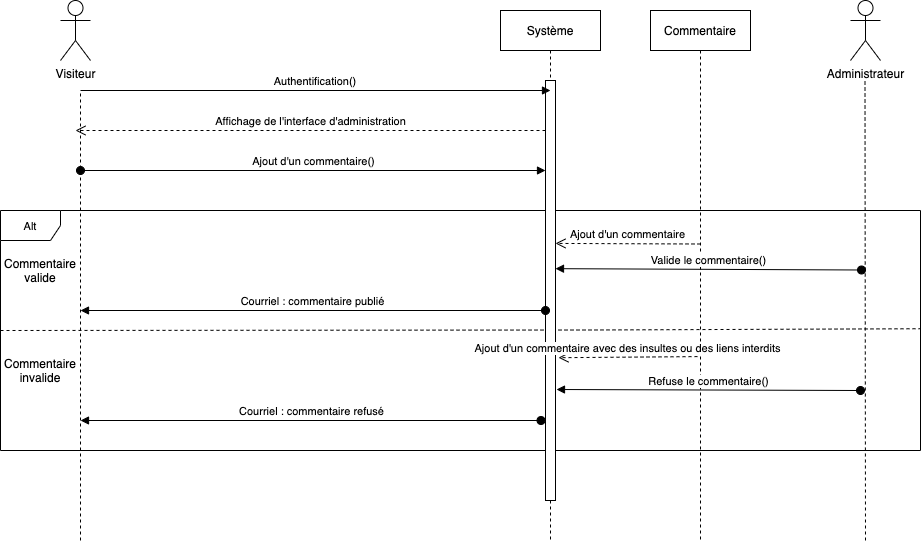

The diagram above was exported from draw.io. Its source (the exported page's mxGraphModel, read from the mxfile embedded in the PNG):
<mxGraphModel dx="946" dy="583" grid="1" gridSize="10" guides="1" tooltips="1" connect="1" arrows="1" fold="1" page="1" pageScale="1" pageWidth="850" pageHeight="1100" math="0" shadow="0">
  <root>
    <mxCell id="0" />
    <mxCell id="1" parent="0" />
    <mxCell id="TJE0Chmz7eUxcsN3gjxU-10" value="&lt;font style=&quot;font-size: 11px&quot;&gt;Alt&lt;/font&gt;" style="shape=umlFrame;whiteSpace=wrap;html=1;" parent="1" vertex="1">
      <mxGeometry x="100" y="280" width="920" height="240" as="geometry" />
    </mxCell>
    <mxCell id="3nuBFxr9cyL0pnOWT2aG-5" value="Système" style="shape=umlLifeline;perimeter=lifelinePerimeter;container=1;collapsible=0;recursiveResize=0;rounded=0;shadow=0;strokeWidth=1;" parent="1" vertex="1">
      <mxGeometry x="600" y="80" width="100" height="530" as="geometry" />
    </mxCell>
    <mxCell id="TJE0Chmz7eUxcsN3gjxU-1" value="Visiteur" style="shape=umlActor;verticalLabelPosition=bottom;verticalAlign=top;html=1;outlineConnect=0;" parent="1" vertex="1">
      <mxGeometry x="160" y="70" width="30" height="60" as="geometry" />
    </mxCell>
    <mxCell id="TJE0Chmz7eUxcsN3gjxU-2" value="" style="endArrow=none;dashed=1;html=1;" parent="1" edge="1">
      <mxGeometry width="50" height="50" relative="1" as="geometry">
        <mxPoint x="180" y="610" as="sourcePoint" />
        <mxPoint x="180" y="160" as="targetPoint" />
      </mxGeometry>
    </mxCell>
    <mxCell id="TJE0Chmz7eUxcsN3gjxU-7" value="Affichage de l'interface d'administration" style="html=1;verticalAlign=bottom;endArrow=open;dashed=1;endSize=8;" parent="1" edge="1">
      <mxGeometry relative="1" as="geometry">
        <mxPoint x="645" y="200" as="sourcePoint" />
        <mxPoint x="175" y="200" as="targetPoint" />
      </mxGeometry>
    </mxCell>
    <mxCell id="TJE0Chmz7eUxcsN3gjxU-12" value="Commentaire valide" style="text;html=1;strokeColor=none;fillColor=none;align=center;verticalAlign=middle;whiteSpace=wrap;rounded=0;" parent="1" vertex="1">
      <mxGeometry x="100" y="330" width="80" height="20" as="geometry" />
    </mxCell>
    <mxCell id="TJE0Chmz7eUxcsN3gjxU-19" value="Commentaire invalide" style="text;html=1;strokeColor=none;fillColor=none;align=center;verticalAlign=middle;whiteSpace=wrap;rounded=0;" parent="1" vertex="1">
      <mxGeometry x="100" y="430" width="80" height="20" as="geometry" />
    </mxCell>
    <mxCell id="TJE0Chmz7eUxcsN3gjxU-20" value="" style="endArrow=none;dashed=1;html=1;" parent="1" target="TJE0Chmz7eUxcsN3gjxU-10" edge="1">
      <mxGeometry width="50" height="50" relative="1" as="geometry">
        <mxPoint x="100" y="400" as="sourcePoint" />
        <mxPoint x="810" y="399.5" as="targetPoint" />
        <Array as="points">
          <mxPoint x="690" y="399.5" />
        </Array>
      </mxGeometry>
    </mxCell>
    <mxCell id="TJE0Chmz7eUxcsN3gjxU-23" value="" style="html=1;points=[];perimeter=orthogonalPerimeter;" parent="1" vertex="1">
      <mxGeometry x="645" y="150" width="10" height="420" as="geometry" />
    </mxCell>
    <mxCell id="TJE0Chmz7eUxcsN3gjxU-8" value="Ajout d'un commentaire()" style="html=1;verticalAlign=bottom;startArrow=oval;startFill=1;endArrow=block;startSize=8;" parent="1" target="TJE0Chmz7eUxcsN3gjxU-23" edge="1">
      <mxGeometry width="60" relative="1" as="geometry">
        <mxPoint x="180" y="240" as="sourcePoint" />
        <mxPoint x="653" y="323" as="targetPoint" />
      </mxGeometry>
    </mxCell>
    <mxCell id="3nuBFxr9cyL0pnOWT2aG-8" value="Authentification()" style="verticalAlign=bottom;endArrow=block;entryX=0;entryY=0;shadow=0;strokeWidth=1;" parent="1" edge="1">
      <mxGeometry relative="1" as="geometry">
        <mxPoint x="180" y="160.0000000000001" as="sourcePoint" />
        <mxPoint x="650" y="160.0000000000001" as="targetPoint" />
      </mxGeometry>
    </mxCell>
    <mxCell id="bjTAnoV2km_tNsugkYip-1" value="Commentaire" style="shape=umlLifeline;perimeter=lifelinePerimeter;container=1;collapsible=0;recursiveResize=0;rounded=0;shadow=0;strokeWidth=1;" parent="1" vertex="1">
      <mxGeometry x="750" y="80" width="100" height="530" as="geometry" />
    </mxCell>
    <mxCell id="bjTAnoV2km_tNsugkYip-3" value="Ajout d'un commentaire" style="html=1;verticalAlign=bottom;endArrow=open;dashed=1;endSize=8;entryX=1;entryY=0.426;entryDx=0;entryDy=0;entryPerimeter=0;" parent="1" edge="1">
      <mxGeometry relative="1" as="geometry">
        <mxPoint x="800" y="313.5" as="sourcePoint" />
        <mxPoint x="655" y="312.91999999999996" as="targetPoint" />
      </mxGeometry>
    </mxCell>
    <mxCell id="bjTAnoV2km_tNsugkYip-7" value="Ajout d'un commentaire avec des insultes ou des liens interdits" style="html=1;verticalAlign=bottom;endArrow=open;dashed=1;endSize=8;exitX=0.47;exitY=0.653;exitDx=0;exitDy=0;exitPerimeter=0;entryX=1.3;entryY=0.66;entryDx=0;entryDy=0;entryPerimeter=0;" parent="1" source="bjTAnoV2km_tNsugkYip-1" target="TJE0Chmz7eUxcsN3gjxU-23" edge="1">
      <mxGeometry relative="1" as="geometry">
        <mxPoint x="800" y="430" as="sourcePoint" />
        <mxPoint x="656" y="385" as="targetPoint" />
      </mxGeometry>
    </mxCell>
    <mxCell id="AkQC_jZUtBRRG_Wt9wtC-1" value="Administrateur" style="shape=umlActor;verticalLabelPosition=bottom;verticalAlign=top;html=1;outlineConnect=0;" parent="1" vertex="1">
      <mxGeometry x="950" y="70" width="30" height="60" as="geometry" />
    </mxCell>
    <mxCell id="AkQC_jZUtBRRG_Wt9wtC-3" value="" style="endArrow=none;dashed=1;html=1;" parent="1" edge="1">
      <mxGeometry width="50" height="50" relative="1" as="geometry">
        <mxPoint x="965" y="610" as="sourcePoint" />
        <mxPoint x="964.5" y="150" as="targetPoint" />
      </mxGeometry>
    </mxCell>
    <mxCell id="AkQC_jZUtBRRG_Wt9wtC-4" value="Refuse le commentaire()" style="html=1;verticalAlign=bottom;startArrow=oval;startFill=1;endArrow=block;startSize=8;" parent="1" edge="1">
      <mxGeometry width="60" relative="1" as="geometry">
        <mxPoint x="960" y="460" as="sourcePoint" />
        <mxPoint x="656" y="459" as="targetPoint" />
      </mxGeometry>
    </mxCell>
    <mxCell id="AkQC_jZUtBRRG_Wt9wtC-5" value="Valide le commentaire()" style="html=1;verticalAlign=bottom;startArrow=oval;startFill=1;endArrow=block;startSize=8;entryX=1;entryY=0.448;entryDx=0;entryDy=0;entryPerimeter=0;" parent="1" target="TJE0Chmz7eUxcsN3gjxU-23" edge="1">
      <mxGeometry width="60" relative="1" as="geometry">
        <mxPoint x="961" y="339.5" as="sourcePoint" />
        <mxPoint x="800" y="339.5" as="targetPoint" />
      </mxGeometry>
    </mxCell>
    <mxCell id="AkQC_jZUtBRRG_Wt9wtC-7" value="Courriel&amp;nbsp;: commentaire refusé" style="html=1;verticalAlign=bottom;startArrow=oval;startFill=1;endArrow=block;startSize=8;" parent="1" edge="1">
      <mxGeometry width="60" relative="1" as="geometry">
        <mxPoint x="640.5" y="490" as="sourcePoint" />
        <mxPoint x="180" y="490" as="targetPoint" />
      </mxGeometry>
    </mxCell>
    <mxCell id="AkQC_jZUtBRRG_Wt9wtC-9" value="Courriel : commentaire publié" style="html=1;verticalAlign=bottom;startArrow=oval;startFill=1;endArrow=block;startSize=8;" parent="1" edge="1">
      <mxGeometry width="60" relative="1" as="geometry">
        <mxPoint x="645" y="380" as="sourcePoint" />
        <mxPoint x="180" y="380" as="targetPoint" />
      </mxGeometry>
    </mxCell>
  </root>
</mxGraphModel>